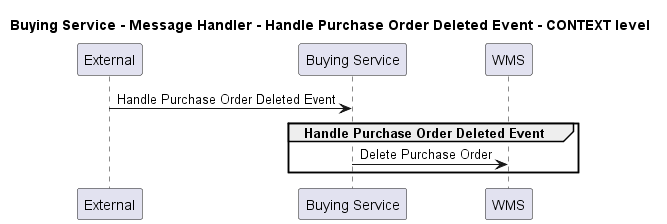

The diagram above was rendered by PlantUML. Its source (embedded in the PNG):
@startuml
!pragma layout smetana

title Buying Service - Message Handler - Handle Purchase Order Deleted Event - CONTEXT level

participant "External" as C4InterFlow.SoftwareSystems.ExternalSystem
participant "Buying Service" as ECommercePlatform.SoftwareSystems.BuyingService
participant "WMS" as ECommercePlatform.SoftwareSystems.WMS

C4InterFlow.SoftwareSystems.ExternalSystem -> ECommercePlatform.SoftwareSystems.BuyingService : Handle Purchase Order Deleted Event
group Handle Purchase Order Deleted Event
ECommercePlatform.SoftwareSystems.BuyingService -> ECommercePlatform.SoftwareSystems.WMS : Delete Purchase Order
end


@enduml